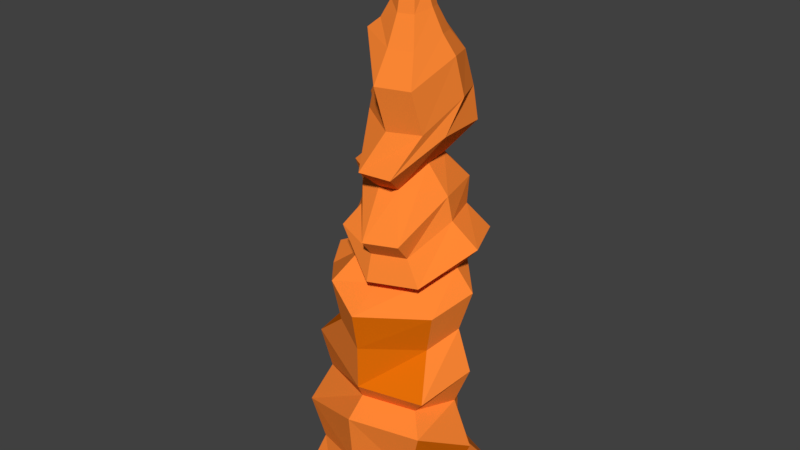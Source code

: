# Source: stalagmit4.blend  (saved by Blender 2.77.0; exported with 4.5.12 LTS)
import bpy
from mathutils import Matrix  # noqa: F401  (used for matrix-valued properties, if any)

bpy.ops.wm.read_factory_settings(use_empty=True)
scene = bpy.context.scene
scene.name = 'Scene'

# ---- collections
col_collection_1 = bpy.data.collections.new('Collection 1'); scene.collection.children.link(col_collection_1)

# ---- materials (node trees are filled in below, after node groups)
mat_stalagminsand = bpy.data.materials.new('stalagminsand')
mat_stalagminsand.alpha_threshold = 0.0
mat_stalagminsand.use_transparent_shadow = False
mat_stalagminsand.diffuse_color = (1.0, 0.248, 0.03519, 1.0)
mat_stalagminsand.roughness = 0.5
mat_stalagminsand.specular_intensity = 0.0
mat_stalagmitcolor2 = bpy.data.materials.new('stalagmitcolor2')
mat_stalagmitcolor2.alpha_threshold = 0.0
mat_stalagmitcolor2.use_transparent_shadow = False
mat_stalagmitcolor2.diffuse_color = (0.8, 0.1618, 0.002366, 1.0)
mat_stalagmitcolor2.roughness = 0.5
mat_stalagmitcolor2.specular_intensity = 0.0

# ---- material node trees

# ---- world
world_world = bpy.data.worlds.new('World'); scene.world = world_world
world_world.color = (0.05088, 0.05088, 0.05088)
world_world.use_sun_shadow = False
world_world.sun_shadow_jitter_overblur = 0.0
world_world.cycles.sampling_method = 'MANUAL'

# ---- meshes
me_cylinder_003 = bpy.data.meshes.new('Cylinder.003')
me_cylinder_003.from_pydata([(0.07391, 0.8203, -1.0), (0.07391, 0.813, -0.3609), (0.6712, 0.5729, -1.0), (0.432, 0.3338, -0.3609), (0.9186, -0.02431, -1.0), (0.835, -0.02431, -0.3609), (0.6712, -0.6216, -1.0), (0.6867, -0.537, -0.07216), (0.07391, -0.869, -1.0), (0.07391, -0.6853, -0.07216), (-0.5233, -0.6216, -1.0), (-0.6498, -0.3824, -0.3609), (-0.7707, -0.02431, -1.0), (-0.6038, 0.1687, -0.13), (-0.5233, 0.5729, -1.0), (-0.4555, 0.6647, -0.13), (0.1156, 0.516, 1.064), (0.453, 0.3762, 1.064), (0.7651, 0.03879, 1.064), (0.6254, -0.2986, 0.9223), (0.1156, -0.6627, 0.9223), (-0.2218, -0.523, 1.064), (-0.6405, 0.03879, 1.064), (-0.2218, 0.3414, 1.064), (0.2227, 0.5332, 2.602), (0.4831, 0.352, 2.644), (0.5909, 0.09163, 2.644), (0.4831, -0.2592, 2.418), (0.2227, -0.3671, 2.418), (-0.03776, -0.1688, 2.769), (-0.1456, 0.09163, 2.769), (-0.03776, 0.4254, 2.589), (0.3693, 0.2903, 0.7016), (-0.1729, -0.4763, 0.7016), (0.654, 0.01914, 0.7016), (0.5239, 0.364, 2.368), (0.376, -0.5009, 2.108), (-0.1255, -0.148, 2.457), (-0.1821, 0.4196, 2.328), (-0.1438, -0.01845, 2.457), (-0.647, -0.3229, -1.0), (-0.724, -0.01037, -0.3609), (-0.5707, -0.133, 0.9389), (-0.0917, -0.03858, 2.769), (0.3037, 0.6151, 2.337), (0.5538, -0.07563, 2.368), (0.09464, -0.5308, 2.108), (-0.3578, 0.1334, 2.457), (-0.4044, -0.01265, 1.911), (-0.2956, 0.2346, 1.832), (0.1691, -0.5889, 1.564), (-0.09335, -0.2751, 1.911), (0.5403, -0.01265, 1.856), (0.4316, -0.4802, 1.564), (0.1691, 0.5168, 1.837), (0.4316, 0.4081, 1.856), (-0.1477, -0.1672, 1.911), (0.7863, 0.006748, 0.3516), (0.6583, -0.4568, 0.2099), (-0.5798, -0.3022, 0.3516), (-0.5134, 0.1997, 0.3516), (0.09476, -0.5847, 0.2099), (-0.3854, 0.6281, 0.3516), (0.4037, 0.3157, 0.3516), (0.09476, 0.7715, 0.3516), (-0.6438, 0.0217, 0.3516), (0.4483, 0.2837, 2.937), (0.1879, 0.386, 3.017), (0.4483, -0.3499, 2.771), (0.5561, 0.02498, 2.966), (0.1879, -0.4571, 2.783), (-0.07255, -0.2196, 3.12), (-0.1265, -0.09027, 3.105), (-0.07255, 0.2775, 3.017), (-0.1804, 0.03909, 3.09), (0.3421, 0.03894, 3.563), (0.2387, 0.0815, 3.828), (0.3635, -0.009001, 3.599), (0.3421, -0.1665, 3.835), (0.3849, -0.0638, 3.575), (0.2387, -0.2091, 3.839), (0.1353, -0.1665, 3.587), (0.05864, -0.1152, 3.581), (0.1353, 0.03894, 3.833), (0.09246, -0.0638, 3.575), (0.1318, -0.07176, 3.931), (0.2904, -0.0292, 3.926), (-0.508, -0.1276, 0.6491), (0.5417, -0.252, 0.5827), (-0.5642, 0.01914, 0.7016), (0.09821, -0.5886, 0.5827), (-0.1729, 0.268, 0.7016), (0.09821, 0.4013, 0.7016), (-0.2314, 0.3721, 1.458), (-0.2314, -0.3662, 1.509), (0.539, -0.3662, 1.195), (0.6518, 0.4042, 1.474), (-0.391, 0.01901, 1.509), (0.1538, -0.5258, 1.195), (0.8114, 0.01901, 1.474), (0.1538, 0.5638, 1.462), (-0.3112, -0.1905, 1.428), (-0.1474, 0.2675, 1.249), (-0.1474, -0.2473, 1.268), (0.3923, -0.2473, 1.098), (0.5052, 0.2925, 1.255), (-0.2592, 0.0226, 1.268), (0.1224, -0.3591, 1.098), (0.6169, 0.0226, 1.255), (0.1224, 0.4043, 1.251), (-0.2033, -0.1198, 1.192), (0.5321, -0.3861, 0.06249), (-0.4505, 0.1576, 0.09595), (0.06265, -0.4963, 0.06249), (-0.3403, 0.5265, 0.09595), (0.06265, 0.6429, 0.003808), (0.6424, 0.003536, 0.003808), (-0.4954, -0.2627, 0.003808), (0.3288, 0.2697, 0.003808), (-0.5505, 0.01507, 0.003808), (-0.04131, -0.05654, 2.135), (0.18, 0.325, 2.079), (0.3599, -0.02835, 2.093), (0.1195, -0.327, 1.934), (-0.1776, 0.03219, 2.135), (-0.09525, 0.1866, 2.075), (-0.02027, -0.1253, 2.135), (0.277, -0.2869, 1.934), (0.3198, 0.2208, 2.093), (0.3952, 0.1613, 3.105), (0.4705, -0.01941, 3.126), (-0.04398, -0.01235, 3.188), (0.03137, 0.1582, 3.213), (0.2133, -0.3331, 3.042), (0.03137, -0.1931, 3.208), (0.3952, -0.2582, 3.034), (0.2133, 0.2338, 3.211), (-0.006304, -0.1027, 3.198), (0.3421, 0.07469, 3.298), (0.05418, -0.04086, 3.337), (0.2229, -0.2357, 3.283), (0.2229, 0.1228, 3.396), (0.07888, -0.1001, 3.344), (0.3915, -0.04381, 3.311), (0.1036, 0.07338, 3.399), (0.1036, -0.1594, 3.351), (0.3421, -0.1866, 3.278), (-0.3113, -0.001611, 1.692), (0.1524, -0.4664, 1.418), (0.5789, -0.001611, 1.655), (0.1524, 0.4438, 1.642), (-0.1718, -0.1526, 1.659), (-0.2, 0.2473, 1.639), (-0.1162, -0.2701, 1.692), (0.4209, -0.3552, 1.418), (0.4677, 0.3325, 1.655), (0.05462, 0.6496, -0.6688), (0.4358, 0.3597, -0.6688), (0.6952, -0.02138, -0.6688), (0.5374, -0.4642, -0.5536), (0.05462, -0.6221, -0.5536), (-0.4724, -0.4025, -0.6688), (-0.5527, 0.05561, -0.5767), (-0.3948, 0.4917, -0.5767), (-0.5513, -0.135, -0.6688), (0.3061, 0.02283, 3.462), (0.114, -0.05517, 3.48), (0.2265, -0.1767, 3.579), (0.2265, 0.05521, 3.656), (0.1305, -0.09469, 3.484), (0.339, -0.05622, 3.471), (0.147, 0.02236, 3.659), (0.147, -0.1342, 3.489), (0.3061, -0.144, 3.576)], [], [(156, 1, 3, 157), (158, 5, 7, 159), (159, 7, 9, 160), (160, 9, 11, 161), (164, 41, 13, 162), (88, 34, 18, 19), (162, 13, 15, 163), (163, 15, 1, 156), (87, 33, 21, 42), (90, 88, 19, 20), (91, 89, 22, 23), (33, 90, 20, 21), (92, 91, 23, 16), (32, 92, 16, 17), (38, 47, 30, 31), (37, 46, 28, 29), (36, 45, 26, 27), (35, 44, 24, 25), (44, 38, 31, 24), (39, 37, 29, 43), (46, 36, 27, 28), (128, 121, 44, 35), (121, 125, 38, 44), (120, 126, 37, 39), (123, 127, 36, 46), (124, 120, 39, 47), (122, 128, 35, 45), (27, 26, 69, 68), (43, 29, 71, 72), (25, 24, 67, 66), (29, 28, 70, 71), (24, 31, 73, 67), (28, 27, 68, 70), (30, 43, 72, 74), (31, 30, 74, 73), (47, 39, 43, 30), (118, 63, 57, 116), (89, 87, 42, 22), (161, 11, 41, 164), (157, 3, 5, 158), (147, 151, 56, 48), (34, 57, 63, 32), (105, 108, 18, 17), (148, 154, 53, 50), (151, 153, 51, 56), (150, 152, 49, 54), (155, 150, 54, 55), (154, 149, 52, 53), (153, 148, 50, 51), (152, 147, 48, 49), (112, 119, 65, 60), (45, 35, 25, 26), (118, 115, 64, 63), (115, 114, 62, 64), (117, 113, 61, 59), (26, 25, 66, 69), (114, 112, 60, 62), (113, 111, 58, 61), (119, 117, 59, 65), (111, 116, 57, 58), (171, 166, 84, 83), (172, 167, 80, 81), (173, 170, 79, 78), (165, 168, 76, 75), (168, 171, 83, 76), (169, 172, 81, 82), (167, 173, 78, 80), (85, 86, 76, 83), (82, 85, 83, 84), (77, 86, 78, 79), (75, 76, 86, 77), (81, 80, 85, 82), (80, 78, 86, 85), (166, 169, 82, 84), (129, 130, 69, 66), (127, 122, 45, 36), (126, 123, 46, 37), (125, 124, 47, 38), (18, 34, 32, 17), (60, 65, 87, 89), (63, 64, 92, 32), (64, 62, 91, 92), (59, 61, 90, 33), (62, 60, 89, 91), (61, 58, 88, 90), (65, 59, 33, 87), (58, 57, 34, 88), (102, 106, 97, 93), (103, 107, 98, 94), (104, 108, 99, 95), (105, 109, 100, 96), (109, 102, 93, 100), (110, 103, 94, 101), (107, 104, 95, 98), (155, 149, 99, 96), (106, 110, 101, 97), (22, 42, 110, 106), (20, 19, 104, 107), (42, 21, 103, 110), (16, 23, 102, 109), (17, 16, 109, 105), (19, 18, 108, 104), (21, 20, 107, 103), (23, 22, 106, 102), (96, 99, 108, 105), (7, 5, 116, 111), (41, 11, 117, 119), (9, 7, 111, 113), (15, 13, 112, 114), (11, 9, 113, 117), (1, 15, 114, 115), (3, 1, 115, 118), (13, 41, 119, 112), (3, 118, 116, 5), (49, 48, 124, 125), (51, 50, 123, 126), (53, 52, 122, 127), (52, 55, 128, 122), (48, 56, 120, 124), (50, 53, 127, 123), (56, 51, 126, 120), (54, 49, 125, 121), (55, 54, 121, 128), (138, 143, 130, 129), (74, 72, 137, 131), (70, 68, 135, 133), (72, 71, 134, 137), (67, 73, 132, 136), (66, 67, 136, 129), (68, 69, 130, 135), (71, 70, 133, 134), (73, 74, 131, 132), (165, 170, 143, 138), (131, 137, 142, 139), (133, 135, 146, 140), (137, 134, 145, 142), (136, 132, 144, 141), (129, 136, 141, 138), (135, 130, 143, 146), (134, 133, 140, 145), (132, 131, 139, 144), (55, 52, 149, 155), (93, 97, 147, 152), (94, 98, 148, 153), (95, 99, 149, 154), (96, 100, 150, 155), (100, 93, 152, 150), (101, 94, 153, 151), (98, 95, 154, 148), (97, 101, 151, 147), (2, 157, 158, 4), (10, 161, 164, 40), (14, 163, 156, 0), (12, 162, 163, 14), (40, 164, 162, 12), (8, 160, 161, 10), (6, 159, 160, 8), (4, 158, 159, 6), (0, 156, 157, 2), (77, 79, 170, 165, 75), (139, 142, 169, 166), (140, 146, 173, 167), (142, 145, 172, 169), (141, 144, 171, 168), (138, 141, 168, 165), (146, 143, 170, 173), (145, 140, 167, 172), (144, 139, 166, 171)])
me_cylinder_003.polygons.foreach_set('material_index', [0, 1, 0, 0, 0, 0, 0, 1, 1, 1, 0, 0, 0, 0, 1, 0, 0, 0, 0, 0, 0, 0, 0, 0, 0, 0, 0, 0, 0, 0, 0, 0, 0, 0, 1, 0, 0, 0, 0, 0, 0, 0, 0, 0, 0, 0, 1, 0, 0, 0, 0, 0, 0, 0, 0, 0, 0, 0, 0, 0, 0, 0, 0, 0, 1, 0, 0, 0, 0, 0, 0, 0, 0, 0, 0, 0, 0, 1, 0, 0, 0, 0, 0, 0, 1, 1, 0, 0, 0, 0, 1, 0, 0, 0, 0, 0, 0, 0, 0, 0, 1, 0, 0, 0, 0, 0, 0, 0, 0, 0, 0, 0, 0, 0, 1, 0, 0, 0, 0, 0, 0, 0, 0, 0, 0, 0, 0, 1, 0, 0, 0, 0, 0, 0, 0, 0, 1, 0, 0, 0, 0, 0, 0, 0, 0, 1, 0, 0, 0, 0, 0, 0, 1, 0, 0, 0, 0, 1, 0, 0, 0, 0, 0, 1, 0, 0, 0, 0])
me_cylinder_003.materials.append(mat_stalagminsand)
me_cylinder_003.materials.append(mat_stalagmitcolor2)
me_cylinder_003.use_remesh_preserve_volume = False
me_cylinder_003.use_remesh_preserve_attributes = False
me_cylinder_003.use_mirror_vertex_groups = False
me_cylinder_003.update()

# ---- objects
ob_cylinder = bpy.data.objects.new('Cylinder', me_cylinder_003)

# ---- transforms, parenting, visibility, modifiers, constraints
ob_cylinder.location = (0.2933, 0.1923, 0.7437)
ob_cylinder.lineart.crease_threshold = 0.0

# ---- collection membership
col_collection_1.objects.link(ob_cylinder)

# ---- scene / render settings (as saved in the file)
scene.frame_start = 1; scene.frame_end = 250; scene.frame_set(105)
scene.render.engine = 'BLENDER_EEVEE_NEXT'
scene.render.resolution_percentage = 50
scene.render.dither_intensity = 0.0
scene.cycles.use_denoising = False
scene.cycles.samples = 128
scene.cycles.sampling_pattern = 'TABULATED_SOBOL'
scene.cycles.light_sampling_threshold = 0.0
scene.cycles.use_adaptive_sampling = False
scene.cycles.use_light_tree = False
scene.cycles.blur_glossy = 0.0
scene.cycles.sample_clamp_indirect = 0.0
scene.view_settings.view_transform = 'Standard'
bpy.context.view_layer.update()

# ---- added for rendering (the .blend has no active camera and no usable light): camera, sun
cam_auto = bpy.data.cameras.new('AutoCamera')
cam_auto.lens = 50.0
cam_auto.sensor_width = 36.0
cam_auto.clip_end = 1000.0
ob_auto_camera = bpy.data.objects.new('AutoCamera', cam_auto)
scene.collection.objects.link(ob_auto_camera)
ob_auto_camera.location = (5.4369, -5.91565, 6.26509)
ob_auto_camera.rotation_euler = (1.09748, -7.21219e-08, 0.694738)
scene.camera = ob_auto_camera
light_auto_sun = bpy.data.lights.new('AutoSun', 'SUN')
light_auto_sun.energy = 3.0
light_auto_sun.angle = 0.0523599
ob_auto_sun = bpy.data.objects.new('AutoSun', light_auto_sun)
scene.collection.objects.link(ob_auto_sun)
ob_auto_sun.rotation_euler = (0.872665, 0.174533, 0.523599)
bpy.context.view_layer.update()
